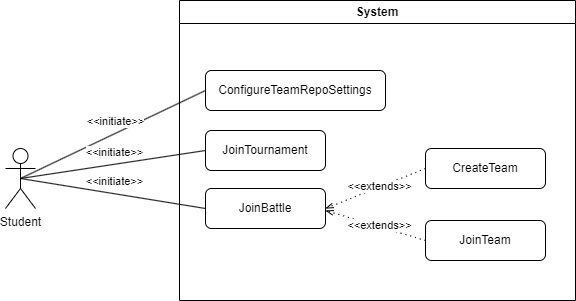

The diagram above was exported from draw.io. Its source (the exported page's mxGraphModel, read from the mxfile embedded in the PNG):
<mxGraphModel dx="2464" dy="1308" grid="1" gridSize="10" guides="1" tooltips="1" connect="1" arrows="1" fold="1" page="1" pageScale="1" pageWidth="1654" pageHeight="2336" math="0" shadow="0">
  <root>
    <mxCell id="0" />
    <mxCell id="1" parent="0" />
    <mxCell id="2" value="Student" style="shape=umlActor;verticalLabelPosition=bottom;verticalAlign=top;html=1;outlineConnect=0;" vertex="1" parent="1">
      <mxGeometry x="1580" y="408" width="30" height="60" as="geometry" />
    </mxCell>
    <mxCell id="3" value="ConfigureTeamRepoSettings" style="rounded=1;whiteSpace=wrap;html=1;" vertex="1" parent="1">
      <mxGeometry x="1780" y="330" width="180" height="40" as="geometry" />
    </mxCell>
    <mxCell id="4" value="JoinTournament" style="rounded=1;whiteSpace=wrap;html=1;" vertex="1" parent="1">
      <mxGeometry x="1780" y="390" width="120" height="40" as="geometry" />
    </mxCell>
    <mxCell id="5" value="JoinBattle" style="rounded=1;whiteSpace=wrap;html=1;" vertex="1" parent="1">
      <mxGeometry x="1780" y="448" width="120" height="40" as="geometry" />
    </mxCell>
    <mxCell id="6" value="" style="endArrow=none;html=1;rounded=0;entryX=0;entryY=0.5;entryDx=0;entryDy=0;exitX=0.5;exitY=0.5;exitDx=0;exitDy=0;exitPerimeter=0;" edge="1" source="2" target="3" parent="1">
      <mxGeometry width="50" height="50" relative="1" as="geometry">
        <mxPoint x="1540" y="390" as="sourcePoint" />
        <mxPoint x="1860" y="524" as="targetPoint" />
      </mxGeometry>
    </mxCell>
    <mxCell id="7" value="&amp;lt;&amp;lt;initiate&amp;gt;&amp;gt;" style="edgeLabel;html=1;align=center;verticalAlign=middle;resizable=0;points=[];" vertex="1" connectable="0" parent="6">
      <mxGeometry x="0.0072" relative="1" as="geometry">
        <mxPoint y="-13" as="offset" />
      </mxGeometry>
    </mxCell>
    <mxCell id="8" value="" style="endArrow=none;html=1;rounded=0;entryX=0;entryY=0.5;entryDx=0;entryDy=0;exitX=0.5;exitY=0.5;exitDx=0;exitDy=0;exitPerimeter=0;" edge="1" source="2" target="4" parent="1">
      <mxGeometry width="50" height="50" relative="1" as="geometry">
        <mxPoint x="1660" y="410" as="sourcePoint" />
        <mxPoint x="1900" y="370" as="targetPoint" />
      </mxGeometry>
    </mxCell>
    <mxCell id="9" value="&amp;lt;&amp;lt;initiate&amp;gt;&amp;gt;" style="edgeLabel;html=1;align=center;verticalAlign=middle;resizable=0;points=[];" vertex="1" connectable="0" parent="8">
      <mxGeometry x="0.0072" relative="1" as="geometry">
        <mxPoint y="-13" as="offset" />
      </mxGeometry>
    </mxCell>
    <mxCell id="10" value="" style="endArrow=none;html=1;rounded=0;entryX=0;entryY=0.5;entryDx=0;entryDy=0;exitX=0.5;exitY=0.5;exitDx=0;exitDy=0;exitPerimeter=0;" edge="1" source="2" target="5" parent="1">
      <mxGeometry width="50" height="50" relative="1" as="geometry">
        <mxPoint x="1710" y="430" as="sourcePoint" />
        <mxPoint x="1950" y="390" as="targetPoint" />
      </mxGeometry>
    </mxCell>
    <mxCell id="11" value="&amp;lt;&amp;lt;initiate&amp;gt;&amp;gt;" style="edgeLabel;html=1;align=center;verticalAlign=middle;resizable=0;points=[];" vertex="1" connectable="0" parent="10">
      <mxGeometry x="0.0072" relative="1" as="geometry">
        <mxPoint y="-13" as="offset" />
      </mxGeometry>
    </mxCell>
    <mxCell id="12" value="CreateTeam" style="rounded=1;whiteSpace=wrap;html=1;" vertex="1" parent="1">
      <mxGeometry x="2000" y="408" width="120" height="40" as="geometry" />
    </mxCell>
    <mxCell id="13" value="JoinTeam" style="rounded=1;whiteSpace=wrap;html=1;" vertex="1" parent="1">
      <mxGeometry x="2000" y="480" width="120" height="40" as="geometry" />
    </mxCell>
    <mxCell id="14" value="" style="fontSize=12;html=1;endFill=0;startFill=0;endSize=6;startSize=6;dashed=1;dashPattern=1 4;endArrow=openThin;startArrow=none;rounded=0;entryX=1;entryY=0.5;entryDx=0;entryDy=0;exitX=0;exitY=0.5;exitDx=0;exitDy=0;" edge="1" source="12" target="5" parent="1">
      <mxGeometry width="160" relative="1" as="geometry">
        <mxPoint x="1970" y="370" as="sourcePoint" />
        <mxPoint x="1970" y="300" as="targetPoint" />
      </mxGeometry>
    </mxCell>
    <mxCell id="15" value="&amp;lt;&amp;lt;extends&amp;gt;&amp;gt;" style="edgeLabel;html=1;align=center;verticalAlign=middle;resizable=0;points=[];" vertex="1" connectable="0" parent="14">
      <mxGeometry x="-0.0534" y="-2" relative="1" as="geometry">
        <mxPoint as="offset" />
      </mxGeometry>
    </mxCell>
    <mxCell id="16" value="" style="fontSize=12;html=1;endFill=0;startFill=0;endSize=6;startSize=6;dashed=1;dashPattern=1 4;endArrow=openThin;startArrow=none;rounded=0;exitX=0;exitY=0.5;exitDx=0;exitDy=0;" edge="1" source="13" parent="1">
      <mxGeometry width="160" relative="1" as="geometry">
        <mxPoint x="1970" y="480" as="sourcePoint" />
        <mxPoint x="1900" y="470" as="targetPoint" />
      </mxGeometry>
    </mxCell>
    <mxCell id="17" value="&amp;lt;&amp;lt;extends&amp;gt;&amp;gt;" style="edgeLabel;html=1;align=center;verticalAlign=middle;resizable=0;points=[];" vertex="1" connectable="0" parent="16">
      <mxGeometry x="-0.0534" y="-2" relative="1" as="geometry">
        <mxPoint as="offset" />
      </mxGeometry>
    </mxCell>
    <mxCell id="18" value="System" style="swimlane;whiteSpace=wrap;html=1;" vertex="1" parent="1">
      <mxGeometry x="1754" y="260" width="396" height="300" as="geometry" />
    </mxCell>
  </root>
</mxGraphModel>